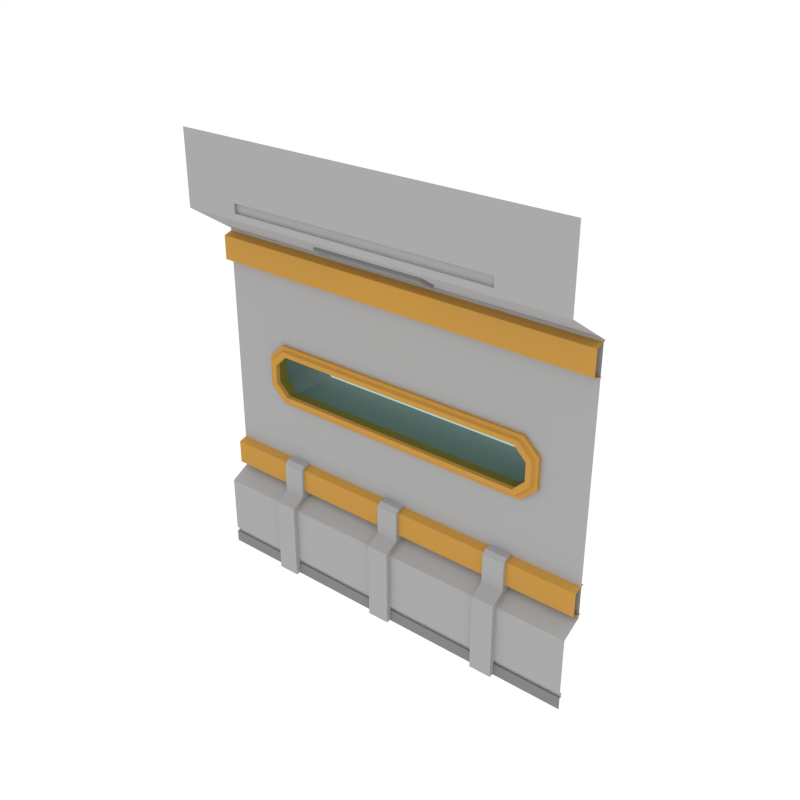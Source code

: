# Source: LongWindow_Wall_SideA.blend  (saved by Blender 3.4.6; exported with 4.5.12 LTS)
import bpy
from mathutils import Matrix  # noqa: F401  (used for matrix-valued properties, if any)

bpy.ops.wm.read_factory_settings(use_empty=True)
scene = bpy.context.scene
scene.name = 'Scene'

# ---- collections
col_collection_1 = bpy.data.collections.new('Collection 1'); scene.collection.children.link(col_collection_1)

# ---- materials (node trees are filled in below, after node groups)
mat_main = bpy.data.materials.new('Main')
mat_main.alpha_threshold = 0.0
mat_main.diffuse_color = (0.402, 0.402, 0.402, 1.0)
mat_main.roughness = 0.5
mat_accent = bpy.data.materials.new('Accent')
mat_accent.alpha_threshold = 0.0
mat_accent.diffuse_color = (0.5596, 0.2977, 0.06679, 1.0)
mat_accent.roughness = 0.5
mat_glass = bpy.data.materials.new('Glass')
mat_glass.alpha_threshold = 0.0
mat_glass.diffuse_color = (0.0291, 0.0291, 0.0291, 1.0)
mat_glass.roughness = 0.5
mat_darkgrey = bpy.data.materials.new('DarkGrey')
mat_darkgrey.alpha_threshold = 0.0
mat_darkgrey.diffuse_color = (0.2395, 0.2395, 0.2395, 1.0)
mat_darkgrey.roughness = 0.5
mat_light = bpy.data.materials.new('Light')
mat_light.alpha_threshold = 0.0
mat_light.diffuse_color = (0.4869, 0.4869, 0.4869, 1.0)
mat_light.roughness = 0.5

# ---- node groups
ng_auto_smooth = bpy.data.node_groups.new('Auto Smooth', 'GeometryNodeTree')
_s = ng_auto_smooth.interface.new_socket(name='Geometry', in_out='OUTPUT', socket_type='NodeSocketGeometry')
_s = ng_auto_smooth.interface.new_socket(name='Geometry', in_out='INPUT', socket_type='NodeSocketGeometry')
_s = ng_auto_smooth.interface.new_socket(name='Angle', in_out='INPUT', socket_type='NodeSocketFloat')
_s.subtype = 'ANGLE'
_s.min_value = 0.0
_s.max_value = 3.142
ng_auto_smooth.is_modifier = True
_N = ng_auto_smooth.nodes; _L = ng_auto_smooth.links
n0 = _N.new('NodeGroupOutput'); n0.name = 'Group Output'; n0.location = (480, -100)
n1 = _N.new('NodeGroupInput'); n1.name = 'Group Input'; n1.location = (-420, -300)
n2 = _N.new('NodeGroupInput'); n2.name = 'Group Input.001'; n2.location = (-60, -100)
n3 = _N.new('GeometryNodeSetShadeSmooth'); n3.name = 'Set Shade Smooth'; n3.location = (120, -100)
n3.domain = 'EDGE'
n4 = _N.new('GeometryNodeSetShadeSmooth'); n4.name = 'Set Shade Smooth.001'; n4.location = (300, -100)
n5 = _N.new('GeometryNodeInputMeshEdgeAngle'); n5.name = 'Edge Angle'; n5.location = (-420, -220)
n6 = _N.new('GeometryNodeInputEdgeSmooth'); n6.name = 'Is Edge Smooth'; n6.location = (-60, -160)
n7 = _N.new('GeometryNodeInputShadeSmooth'); n7.name = 'Is Face Smooth'; n7.location = (-240, -340)
n8 = _N.new('FunctionNodeBooleanMath'); n8.name = 'Boolean Math'; n8.location = (-60, -220)
n9 = _N.new('FunctionNodeCompare'); n9.name = 'Compare'; n9.location = (-240, -180)
n9.operation = 'LESS_EQUAL'
_L.new(n5.outputs[0], n9.inputs[0])
_L.new(n4.outputs[0], n0.inputs[0])
_L.new(n1.outputs[1], n9.inputs[1])
_L.new(n9.outputs[0], n8.inputs[0])
_L.new(n7.outputs[0], n8.inputs[1])
_L.new(n2.outputs[0], n3.inputs[0])
_L.new(n6.outputs[0], n3.inputs[1])
_L.new(n3.outputs[0], n4.inputs[0])
_L.new(n8.outputs[0], n3.inputs[2])
n0.is_active_output = True

# ---- material node trees
mat_glass.use_nodes = True; mat_glass.node_tree.nodes.clear()
_N = mat_glass.node_tree.nodes; _L = mat_glass.node_tree.links
n0 = _N.new('ShaderNodeOutputMaterial'); n0.name = 'Material Output'; n0.location = (300, 300)
n1 = _N.new('ShaderNodeBsdfTransparent'); n1.name = 'Transparent BSDF'; n1.location = (10, 300)
n1.inputs[0].default_value = (0.4375, 0.65, 0.6132, 1.0)
_L.new(n1.outputs[0], n0.inputs[0])
n0.is_active_output = True
mat_light.use_nodes = True; mat_light.node_tree.nodes.clear()
_N = mat_light.node_tree.nodes; _L = mat_light.node_tree.links
n0 = _N.new('ShaderNodeOutputMaterial'); n0.name = 'Material Output'; n0.location = (300, 300)
n1 = _N.new('ShaderNodeEmission'); n1.name = 'Emission'; n1.location = (10, 300)
n1.inputs[0].default_value = (1.0, 0.812, 0.3343, 1.0)
n1.inputs[1].default_value = 3.1
_L.new(n1.outputs[0], n0.inputs[0])
n0.is_active_output = True

# ---- world
world_world = bpy.data.worlds.new('World'); scene.world = world_world
world_world.color = (1.0, 1.0, 1.0)
world_world.use_sun_shadow = False
world_world.sun_shadow_jitter_overblur = 0.0
world_world.cycles.sampling_method = 'NONE'
world_world.cycles.sample_map_resolution = 256

# ---- meshes
me_plane_040 = bpy.data.meshes.new('Plane.040')
me_plane_040.from_pydata([(2.0, 8.941e-08, 0.0), (2.0, 0.2064, 3.399), (-2.0, -8.941e-08, 0.0), (-2.0, 0.2064, 3.399), (2.0, -0.2557, 4.431), (-2.0, -0.2557, 4.431), (2.0, 0.2064, 0.8535), (-2.0, 0.2064, 0.8535), (-2.0, -1.043e-07, 0.7412), (2.0, 7.451e-08, 0.7412), (-2.0, -0.2557, 3.704), (2.0, -0.2557, 3.704), (2.0, 0.235, 3.383), (-2.0, 0.235, 3.383), (2.0, 0.1211, 3.348), (-2.0, 0.1211, 3.348), (2.0, 0.1211, 3.112), (-2.0, 0.1211, 3.112), (2.0, 0.2373, 3.077), (-2.0, 0.2373, 3.077), (2.0, 0.235, 1.181), (-2.0, 0.235, 1.181), (2.0, 0.1211, 1.147), (-2.0, 0.1211, 1.147), (2.0, 0.1211, 0.91), (-2.0, 0.1211, 0.91), (2.0, 0.2373, 0.8757), (-2.0, 0.2373, 0.8757), (0.5339, 0.06092, 3.504), (-0.6201, 0.06092, 3.504), (-0.6201, -0.1006, 3.61), (0.5339, -0.1006, 3.61), (0.5339, 0.04097, 3.474), (-0.6201, 0.04097, 3.474), (-0.6201, -0.1206, 3.58), (0.5339, -0.1206, 3.58), (2.0, -0.2557, 3.767), (-2.0, -0.2557, 3.767), (2.0, -0.2557, 3.86), (-2.0, -0.2557, 3.86), (1.338, 0.022, 0.1655), (-1.338, 0.022, 0.1655), (1.338, 0.022, 0.1205), (-1.338, 0.022, 0.1205), (1.325, -0.2557, 4.431), (-1.412, -0.2557, 4.431), (1.338, 2.98e-08, 0.1655), (-1.338, -2.98e-08, 0.1655), (1.338, 2.98e-08, 0.1205), (-1.338, -2.98e-08, 0.1205), (-1.447, -0.2557, 3.704), (1.447, -0.2557, 3.704), (1.325, -0.2557, 3.767), (-1.412, -0.2557, 3.767), (1.325, -0.2557, 3.86), (-1.412, -0.2557, 3.86), (1.325, -0.2271, 3.767), (-1.412, -0.2271, 3.767), (1.325, -0.2271, 3.86), (-1.412, -0.2271, 3.86), (2.0, 0.2064, 2.334), (-2.0, 0.2064, 2.334), (-1.447, 0.2064, 3.399), (1.447, 0.2064, 3.399), (1.338, 0.2064, 2.334), (-1.338, 0.2064, 2.334), (-2.0, 0.2064, 1.827), (2.0, 0.2064, 1.827), (-1.338, 0.8084, 1.827), (1.338, 0.8084, 1.827), (1.338, 0.8084, 2.334), (-1.338, 0.8084, 2.334), (-1.315, -0.04581, 0.0), (-1.091, -0.04581, 0.0), (-1.315, 0.2435, 0.0), (-1.315, 0.2435, 0.8754), (-1.091, 0.2435, 0.0), (-1.091, 0.2435, 0.8754), (-1.315, -0.04581, 0.7771), (-1.315, 0.09027, 0.8525), (-1.091, 0.09027, 0.8525), (-1.091, -0.04581, 0.7771), (-0.117, -0.04581, 0.0), (0.107, -0.04581, 0.0), (-0.117, 0.2435, 0.0), (-0.117, 0.2435, 0.8754), (0.107, 0.2435, 0.0), (0.107, 0.2435, 0.8754), (-0.117, -0.04581, 0.7771), (-0.117, 0.09027, 0.8525), (0.107, 0.09027, 0.8525), (0.107, -0.04581, 0.7771), (1.081, -0.04581, 0.0), (1.305, -0.04581, 0.0), (1.081, 0.2435, 0.0), (1.081, 0.2435, 0.8754), (1.305, 0.2435, 0.0), (1.305, 0.2435, 0.8754), (1.081, -0.04581, 0.7771), (1.081, 0.09027, 0.8525), (1.305, 0.09027, 0.8525), (1.305, -0.04581, 0.7771), (0.4815, 0.008428, 3.495), (-0.5677, 0.008428, 3.495), (-0.5677, -0.08927, 3.559), (0.4815, -0.08927, 3.559), (0.4497, -0.006625, 3.519), (-0.5359, -0.006625, 3.519), (-0.5359, -0.06527, 3.558), (0.4497, -0.06527, 3.558), (-1.315, 0.2435, 1.186), (-1.091, 0.2435, 1.186), (-0.117, 0.2435, 1.186), (0.107, 0.2435, 1.186), (1.081, 0.2435, 1.186), (1.305, 0.2435, 1.186), (-1.091, 0.1282, 1.186), (-1.091, 0.09027, 1.148), (-1.315, 0.09027, 1.148), (-1.315, 0.1282, 1.186), (0.107, 0.1282, 1.186), (0.107, 0.09027, 1.148), (-0.117, 0.09027, 1.148), (-0.117, 0.1282, 1.186), (1.305, 0.1282, 1.186), (1.305, 0.09027, 1.148), (1.081, 0.09027, 1.148), (1.081, 0.1282, 1.186), (-2.0, -9.183e-08, 0.1205), (2.0, 8.568e-08, 0.1205), (1.338, 2.98e-08, 0.7412), (-1.338, -2.98e-08, 0.7412), (2.0, 8.568e-08, 0.1655), (1.338, 0.2064, 0.8535), (-1.338, 0.2064, 0.8535), (-2.0, -9.273e-08, 0.1655), (-2.0, 0.022, 0.1655), (-2.0, 0.022, 0.1205), (1.338, 2.98e-08, 0.0), (-1.338, -2.98e-08, 0.0), (2.0, 0.022, 0.1205), (2.0, 0.022, 0.1655), (-1.338, 0.2064, 1.827), (1.338, 0.2064, 1.827), (-1.362, 0.1715, 2.383), (1.375, 0.1715, 1.778), (1.375, 0.1715, 2.383), (-1.362, 0.1715, 1.778), (1.375, 0.2775, 2.383), (1.375, 0.2775, 1.778), (-1.362, 0.2775, 2.383), (-1.362, 0.2775, 1.778), (-1.522, 0.2775, 2.233), (-1.522, 0.2775, 1.929), (-1.522, 0.1715, 2.233), (-1.522, 0.1715, 1.929), (1.535, 0.2775, 2.233), (1.535, 0.2775, 1.929), (1.535, 0.1715, 2.233), (1.535, 0.1715, 1.929), (-1.421, 0.1384, 2.172), (-1.299, 0.1384, 2.292), (1.434, 0.1384, 2.172), (1.312, 0.1384, 2.292), (1.312, 0.1384, 1.87), (1.312, 0.2799, 1.87), (-1.299, 0.1384, 1.87), (1.312, 0.2799, 2.292), (-1.299, 0.2799, 2.292), (-1.299, 0.2799, 1.87), (-1.421, 0.2799, 1.989), (-1.421, 0.2799, 2.172), (-1.421, 0.1384, 1.989), (1.434, 0.2799, 2.172), (1.434, 0.1384, 1.989), (1.434, 0.2799, 1.989), (-1.331, 0.1395, 2.338), (1.344, 0.1395, 2.338), (1.484, 0.1395, 2.202), (1.484, 0.1395, 1.959), (1.344, 0.1395, 1.824), (-1.472, 0.1395, 2.202), (-1.472, 0.1395, 1.959), (-1.331, 0.1395, 1.824), (1.352, 0.1706, 2.349), (1.497, 0.1706, 1.951), (1.352, 0.1706, 1.812), (-1.339, 0.1706, 2.349), (1.497, 0.1706, 2.21), (-1.485, 0.1706, 2.21), (-1.485, 0.1706, 1.951), (-1.339, 0.1706, 1.812), (-1.485, 0.8084, 2.191), (-1.485, 0.8084, 1.971), (-2.0, 0.2064, 2.191), (-2.0, 0.2064, 1.971), (-1.485, 0.2064, 2.191), (-1.485, 0.2064, 1.971), (2.0, 0.2064, 1.971), (2.0, 0.2064, 2.191), (1.485, 0.8084, 2.191), (1.485, 0.8084, 1.971), (1.485, 0.2064, 2.191), (1.485, 0.2064, 1.971), (-1.452, 0.1837, 2.182), (-1.327, 0.1837, 2.304), (1.465, 0.1837, 2.182), (1.34, 0.1837, 2.304), (1.34, 0.1837, 1.857), (-1.327, 0.1837, 1.857), (-1.452, 0.1837, 1.98), (1.465, 0.1837, 1.98)], [], [(64, 65, 71, 70), (54, 38, 4, 44), (142, 143, 69, 68), (131, 130, 133, 134), (51, 50, 62, 63), (13, 15, 14, 12), (15, 17, 16, 14), (17, 19, 18, 16), (21, 23, 22, 20), (23, 25, 24, 22), (25, 27, 26, 24), (35, 34, 104, 105), (30, 29, 33, 34), (28, 31, 35, 32), (29, 28, 32, 33), (31, 30, 34, 35), (62, 65, 64, 63), (52, 36, 38, 54), (37, 53, 55, 39), (55, 53, 57, 59), (52, 53, 50, 51), (63, 64, 60, 1), (50, 10, 3, 62), (130, 9, 6, 133), (133, 6, 67, 143), (41, 40, 46, 47), (39, 55, 45, 5), (138, 0, 129, 48), (2, 139, 49, 128), (52, 54, 58, 56), (197, 142, 68, 193), (54, 44, 45, 55), (11, 51, 63, 1), (40, 141, 132, 46), (134, 133, 143, 142), (41, 43, 42, 40), (7, 134, 142, 66), (51, 11, 36, 52), (3, 61, 65, 62), (130, 46, 132, 9), (52, 56, 57, 53), (54, 55, 59, 58), (50, 53, 37, 10), (202, 64, 70, 200), (85, 89, 122, 123, 112), (72, 74, 76, 73), (73, 76, 77, 80, 81), (78, 72, 73, 81), (78, 81, 80, 79), (78, 79, 75, 74, 72), (82, 84, 86, 83), (83, 86, 87, 90, 91), (88, 82, 83, 91), (88, 91, 90, 89), (88, 89, 85, 84, 82), (87, 85, 112, 113), (92, 94, 96, 93), (93, 96, 97, 100, 101), (98, 92, 93, 101), (98, 101, 100, 99), (98, 99, 95, 94, 92), (102, 105, 109, 106), (34, 33, 103, 104), (32, 35, 105, 102), (33, 32, 102, 103), (107, 106, 109, 108), (103, 102, 106, 107), (105, 104, 108, 109), (104, 103, 107, 108), (80, 77, 111, 116, 117), (90, 87, 113, 120, 121), (100, 97, 115, 124, 125), (120, 113, 112, 123), (89, 90, 121, 122), (97, 95, 114, 115), (124, 115, 114, 127), (77, 75, 110, 111), (95, 99, 126, 127, 114), (116, 111, 110, 119), (99, 100, 125, 126), (75, 79, 118, 119, 110), (116, 119, 118, 117), (120, 123, 122, 121), (124, 127, 126, 125), (79, 80, 117, 118), (198, 203, 143, 67), (8, 135, 47, 131), (43, 137, 128, 49), (136, 137, 43, 41), (139, 138, 48, 49), (8, 131, 134, 7), (56, 58, 59, 57), (42, 43, 49, 48), (40, 42, 140, 141), (140, 42, 48, 129), (197, 195, 66, 142), (131, 47, 46, 130), (136, 41, 47, 135), (158, 156, 148, 146), (146, 148, 150, 144), (147, 151, 149, 145), (155, 153, 151, 147), (145, 149, 157, 159), (144, 150, 152, 154), (154, 152, 153, 155), (159, 157, 156, 158), (162, 163, 167, 173), (163, 161, 168, 167), (166, 164, 165, 169), (172, 166, 169, 170), (164, 174, 175, 165), (161, 160, 171, 168), (160, 172, 170, 171), (174, 162, 173, 175), (177, 176, 161, 163), (156, 157, 175, 173), (150, 148, 167, 168), (179, 178, 162, 174), (148, 156, 173, 167), (157, 149, 165, 175), (152, 150, 168, 171), (151, 153, 170, 169), (180, 179, 174, 164), (176, 181, 160, 161), (181, 182, 172, 160), (178, 177, 163, 162), (153, 152, 171, 170), (182, 183, 166, 172), (183, 180, 164, 166), (149, 151, 169, 165), (191, 186, 180, 183), (190, 191, 183, 182), (188, 184, 177, 178), (189, 190, 182, 181), (187, 189, 181, 176), (186, 185, 179, 180), (185, 188, 178, 179), (184, 187, 176, 177), (146, 144, 187, 184), (159, 158, 188, 185), (145, 159, 185, 186), (144, 154, 189, 187), (154, 155, 190, 189), (158, 146, 184, 188), (155, 147, 191, 190), (147, 145, 186, 191), (65, 61, 194, 196), (196, 194, 195, 197), (65, 196, 192, 71), (196, 197, 193, 192), (60, 64, 202, 199), (199, 202, 203, 198), (143, 203, 201, 69), (203, 202, 200, 201), (204, 210, 209, 208, 211, 206, 207, 205), (95, 97, 96, 94), (85, 87, 86, 84), (75, 77, 76, 74)])
me_plane_040.polygons.foreach_set('material_index', [0, 0, 0, 0, 0, 1, 1, 1, 1, 1, 1, 3, 3, 3, 3, 3, 0, 0, 0, 0, 0, 0, 0, 0, 0, 0, 0, 3, 3, 0, 0, 0, 0, 0, 0, 0, 0, 0, 0, 0, 0, 0, 0, 0, 0, 3, 0, 0, 0, 0, 3, 0, 0, 0, 0, 0, 3, 0, 0, 0, 0, 3, 3, 3, 3, 4, 3, 3, 3, 0, 0, 0, 0, 0, 0, 0, 0, 0, 0, 0, 0, 0, 0, 0, 0, 0, 0, 3, 0, 3, 0, 0, 3, 0, 3, 0, 0, 0, 1, 1, 1, 1, 1, 1, 1, 1, 1, 1, 1, 1, 1, 1, 1, 1, 1, 1, 1, 1, 1, 1, 1, 1, 1, 1, 1, 1, 1, 1, 1, 1, 1, 1, 1, 1, 1, 1, 1, 1, 1, 1, 1, 1, 1, 1, 1, 1, 0, 0, 0, 0, 0, 0, 0, 0, 2, 0, 0, 0])
me_plane_040.materials.append(mat_main)
me_plane_040.materials.append(mat_accent)
me_plane_040.materials.append(mat_glass)
me_plane_040.materials.append(mat_darkgrey)
me_plane_040.materials.append(mat_light)
me_plane_040.use_remesh_preserve_volume = False
me_plane_040.use_remesh_preserve_attributes = False
me_plane_040.use_mirror_vertex_groups = False
me_plane_040.update()

# ---- objects
ob_longwindow_wall_sidea = bpy.data.objects.new('LongWindow_Wall_SideA', me_plane_040)

# ---- transforms, parenting, visibility, modifiers, constraints
ob_longwindow_wall_sidea.location = (0.0, 0.0, 0.0)
ob_longwindow_wall_sidea.lineart.crease_threshold = 0.0
_m = ob_longwindow_wall_sidea.modifiers.new('Auto Smooth', 'NODES')
_m.node_group = ng_auto_smooth
_gi = [s.identifier for s in ng_auto_smooth.interface.items_tree if s.item_type == 'SOCKET' and s.in_out == 'INPUT']
_m[_gi[1]] = 0.5236  # Angle

# ---- collection membership
col_collection_1.objects.link(ob_longwindow_wall_sidea)

# ---- scene / render settings (as saved in the file)
scene.frame_start = 1; scene.frame_end = 250; scene.frame_set(0)
scene.render.engine = 'CYCLES'
scene.render.resolution_x = 1000
scene.render.resolution_y = 1000
scene.render.dither_intensity = 0.0
scene.cycles.samples = 200
scene.cycles.sampling_pattern = 'TABULATED_SOBOL'
scene.cycles.light_sampling_threshold = 0.0
scene.cycles.use_adaptive_sampling = False
scene.cycles.use_light_tree = False
scene.cycles.caustics_reflective = False
scene.cycles.caustics_refractive = False
scene.cycles.blur_glossy = 0.0
scene.cycles.max_bounces = 2
scene.cycles.pixel_filter_type = 'GAUSSIAN'
scene.cycles.sample_clamp_indirect = 0.0
scene.view_settings.view_transform = 'Standard'
bpy.context.view_layer.update()

# ---- added for rendering (the .blend has no active camera): camera
cam_auto = bpy.data.cameras.new('AutoCamera')
cam_auto.lens = 50.0
cam_auto.sensor_width = 36.0
cam_auto.clip_end = 1000.0
ob_auto_camera = bpy.data.objects.new('AutoCamera', cam_auto)
scene.collection.objects.link(ob_auto_camera)
ob_auto_camera.location = (5.61003, -6.45565, 6.70347)
ob_auto_camera.rotation_euler = (1.09748, -7.21219e-08, 0.694738)
scene.camera = ob_auto_camera
bpy.context.view_layer.update()
